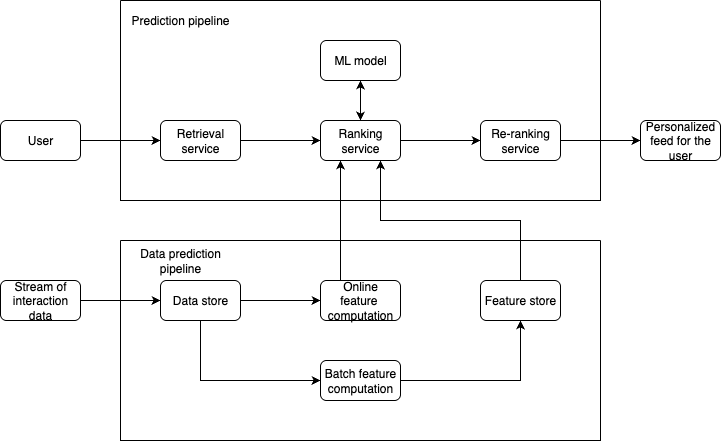

The diagram above was exported from draw.io. Its source (the exported page's mxGraphModel, read from the mxfile embedded in the PNG):
<mxGraphModel dx="976" dy="565" grid="1" gridSize="10" guides="1" tooltips="1" connect="1" arrows="1" fold="1" page="1" pageScale="1" pageWidth="850" pageHeight="1100" math="0" shadow="0">
  <root>
    <mxCell id="0" />
    <mxCell id="1" parent="0" />
    <mxCell id="ZmeEktutjG4ah9AQzQX6-1" value="" style="swimlane;startSize=0;" parent="1" vertex="1">
      <mxGeometry x="200" y="80" width="480" height="200" as="geometry" />
    </mxCell>
    <mxCell id="ZmeEktutjG4ah9AQzQX6-11" style="edgeStyle=orthogonalEdgeStyle;rounded=0;orthogonalLoop=1;jettySize=auto;html=1;exitX=1;exitY=0.5;exitDx=0;exitDy=0;entryX=0;entryY=0.5;entryDx=0;entryDy=0;" parent="ZmeEktutjG4ah9AQzQX6-1" source="ZmeEktutjG4ah9AQzQX6-4" target="ZmeEktutjG4ah9AQzQX6-5" edge="1">
      <mxGeometry relative="1" as="geometry" />
    </mxCell>
    <mxCell id="ZmeEktutjG4ah9AQzQX6-4" value="Retrieval service" style="rounded=1;whiteSpace=wrap;html=1;" parent="ZmeEktutjG4ah9AQzQX6-1" vertex="1">
      <mxGeometry x="40" y="120" width="80" height="40" as="geometry" />
    </mxCell>
    <mxCell id="ZmeEktutjG4ah9AQzQX6-12" style="edgeStyle=orthogonalEdgeStyle;rounded=0;orthogonalLoop=1;jettySize=auto;html=1;exitX=1;exitY=0.5;exitDx=0;exitDy=0;entryX=0;entryY=0.5;entryDx=0;entryDy=0;" parent="ZmeEktutjG4ah9AQzQX6-1" source="ZmeEktutjG4ah9AQzQX6-5" target="ZmeEktutjG4ah9AQzQX6-6" edge="1">
      <mxGeometry relative="1" as="geometry" />
    </mxCell>
    <mxCell id="ZmeEktutjG4ah9AQzQX6-16" style="edgeStyle=orthogonalEdgeStyle;rounded=0;orthogonalLoop=1;jettySize=auto;html=1;exitX=0.5;exitY=0;exitDx=0;exitDy=0;" parent="ZmeEktutjG4ah9AQzQX6-1" source="ZmeEktutjG4ah9AQzQX6-5" target="ZmeEktutjG4ah9AQzQX6-8" edge="1">
      <mxGeometry relative="1" as="geometry" />
    </mxCell>
    <mxCell id="ZmeEktutjG4ah9AQzQX6-5" value="Ranking service" style="rounded=1;whiteSpace=wrap;html=1;" parent="ZmeEktutjG4ah9AQzQX6-1" vertex="1">
      <mxGeometry x="200" y="120" width="80" height="40" as="geometry" />
    </mxCell>
    <mxCell id="ZmeEktutjG4ah9AQzQX6-6" value="Re-ranking service" style="rounded=1;whiteSpace=wrap;html=1;" parent="ZmeEktutjG4ah9AQzQX6-1" vertex="1">
      <mxGeometry x="360" y="120" width="80" height="40" as="geometry" />
    </mxCell>
    <mxCell id="ZmeEktutjG4ah9AQzQX6-15" style="edgeStyle=orthogonalEdgeStyle;rounded=0;orthogonalLoop=1;jettySize=auto;html=1;exitX=0.5;exitY=1;exitDx=0;exitDy=0;" parent="ZmeEktutjG4ah9AQzQX6-1" source="ZmeEktutjG4ah9AQzQX6-8" target="ZmeEktutjG4ah9AQzQX6-5" edge="1">
      <mxGeometry relative="1" as="geometry" />
    </mxCell>
    <mxCell id="ZmeEktutjG4ah9AQzQX6-8" value="ML model" style="rounded=1;whiteSpace=wrap;html=1;" parent="ZmeEktutjG4ah9AQzQX6-1" vertex="1">
      <mxGeometry x="200" y="40" width="80" height="40" as="geometry" />
    </mxCell>
    <mxCell id="ZmeEktutjG4ah9AQzQX6-17" value="Prediction pipeline" style="text;html=1;align=center;verticalAlign=middle;whiteSpace=wrap;rounded=0;" parent="ZmeEktutjG4ah9AQzQX6-1" vertex="1">
      <mxGeometry width="120" height="40" as="geometry" />
    </mxCell>
    <mxCell id="Fgx8i_KIpPscyPWHj_nG-1" style="edgeStyle=orthogonalEdgeStyle;rounded=0;orthogonalLoop=1;jettySize=auto;html=1;exitX=1;exitY=0.5;exitDx=0;exitDy=0;entryX=0;entryY=0.5;entryDx=0;entryDy=0;" parent="1" source="ZmeEktutjG4ah9AQzQX6-2" target="ZmeEktutjG4ah9AQzQX6-4" edge="1">
      <mxGeometry relative="1" as="geometry" />
    </mxCell>
    <mxCell id="ZmeEktutjG4ah9AQzQX6-2" value="User" style="rounded=1;whiteSpace=wrap;html=1;" parent="1" vertex="1">
      <mxGeometry x="80" y="200" width="80" height="40" as="geometry" />
    </mxCell>
    <mxCell id="ZmeEktutjG4ah9AQzQX6-3" value="Personalized feed for the user" style="rounded=1;whiteSpace=wrap;html=1;" parent="1" vertex="1">
      <mxGeometry x="720" y="200" width="80" height="40" as="geometry" />
    </mxCell>
    <mxCell id="ZmeEktutjG4ah9AQzQX6-18" value="" style="swimlane;startSize=0;" parent="1" vertex="1">
      <mxGeometry x="200" y="320" width="480" height="200" as="geometry" />
    </mxCell>
    <mxCell id="ZmeEktutjG4ah9AQzQX6-24" style="edgeStyle=orthogonalEdgeStyle;rounded=0;orthogonalLoop=1;jettySize=auto;html=1;exitX=1;exitY=0.5;exitDx=0;exitDy=0;entryX=0;entryY=0.5;entryDx=0;entryDy=0;" parent="ZmeEktutjG4ah9AQzQX6-18" source="ZmeEktutjG4ah9AQzQX6-19" target="ZmeEktutjG4ah9AQzQX6-20" edge="1">
      <mxGeometry relative="1" as="geometry" />
    </mxCell>
    <mxCell id="ZmeEktutjG4ah9AQzQX6-25" style="edgeStyle=orthogonalEdgeStyle;rounded=0;orthogonalLoop=1;jettySize=auto;html=1;exitX=0.5;exitY=1;exitDx=0;exitDy=0;entryX=0;entryY=0.5;entryDx=0;entryDy=0;" parent="ZmeEktutjG4ah9AQzQX6-18" source="ZmeEktutjG4ah9AQzQX6-19" target="ZmeEktutjG4ah9AQzQX6-22" edge="1">
      <mxGeometry relative="1" as="geometry" />
    </mxCell>
    <mxCell id="ZmeEktutjG4ah9AQzQX6-19" value="Data store" style="rounded=1;whiteSpace=wrap;html=1;" parent="ZmeEktutjG4ah9AQzQX6-18" vertex="1">
      <mxGeometry x="40" y="40" width="80" height="40" as="geometry" />
    </mxCell>
    <mxCell id="ZmeEktutjG4ah9AQzQX6-20" value="Online feature&amp;nbsp; computation" style="rounded=1;whiteSpace=wrap;html=1;" parent="ZmeEktutjG4ah9AQzQX6-18" vertex="1">
      <mxGeometry x="200" y="40" width="80" height="40" as="geometry" />
    </mxCell>
    <mxCell id="ZmeEktutjG4ah9AQzQX6-21" value="Feature store" style="rounded=1;whiteSpace=wrap;html=1;" parent="ZmeEktutjG4ah9AQzQX6-18" vertex="1">
      <mxGeometry x="360" y="40" width="80" height="40" as="geometry" />
    </mxCell>
    <mxCell id="ZmeEktutjG4ah9AQzQX6-28" style="edgeStyle=orthogonalEdgeStyle;rounded=0;orthogonalLoop=1;jettySize=auto;html=1;exitX=1;exitY=0.5;exitDx=0;exitDy=0;" parent="ZmeEktutjG4ah9AQzQX6-18" source="ZmeEktutjG4ah9AQzQX6-22" target="ZmeEktutjG4ah9AQzQX6-21" edge="1">
      <mxGeometry relative="1" as="geometry" />
    </mxCell>
    <mxCell id="ZmeEktutjG4ah9AQzQX6-22" value="Batch feature computation" style="rounded=1;whiteSpace=wrap;html=1;" parent="ZmeEktutjG4ah9AQzQX6-18" vertex="1">
      <mxGeometry x="200" y="120" width="80" height="40" as="geometry" />
    </mxCell>
    <mxCell id="ZmeEktutjG4ah9AQzQX6-32" value="Data prediction pipeline" style="text;html=1;align=center;verticalAlign=middle;whiteSpace=wrap;rounded=0;" parent="ZmeEktutjG4ah9AQzQX6-18" vertex="1">
      <mxGeometry width="120" height="40" as="geometry" />
    </mxCell>
    <mxCell id="Fgx8i_KIpPscyPWHj_nG-3" style="edgeStyle=orthogonalEdgeStyle;rounded=0;orthogonalLoop=1;jettySize=auto;html=1;exitX=1;exitY=0.5;exitDx=0;exitDy=0;entryX=0;entryY=0.5;entryDx=0;entryDy=0;" parent="1" source="ZmeEktutjG4ah9AQzQX6-23" target="ZmeEktutjG4ah9AQzQX6-19" edge="1">
      <mxGeometry relative="1" as="geometry" />
    </mxCell>
    <mxCell id="ZmeEktutjG4ah9AQzQX6-23" value="Stream of interaction data" style="rounded=1;whiteSpace=wrap;html=1;" parent="1" vertex="1">
      <mxGeometry x="80" y="360" width="80" height="40" as="geometry" />
    </mxCell>
    <mxCell id="ZmeEktutjG4ah9AQzQX6-29" style="edgeStyle=orthogonalEdgeStyle;rounded=0;orthogonalLoop=1;jettySize=auto;html=1;exitX=0.5;exitY=0;exitDx=0;exitDy=0;entryX=0.75;entryY=1;entryDx=0;entryDy=0;" parent="1" source="ZmeEktutjG4ah9AQzQX6-21" target="ZmeEktutjG4ah9AQzQX6-5" edge="1">
      <mxGeometry relative="1" as="geometry" />
    </mxCell>
    <mxCell id="Fgx8i_KIpPscyPWHj_nG-2" style="edgeStyle=orthogonalEdgeStyle;rounded=0;orthogonalLoop=1;jettySize=auto;html=1;exitX=1;exitY=0.5;exitDx=0;exitDy=0;entryX=0;entryY=0.5;entryDx=0;entryDy=0;" parent="1" source="ZmeEktutjG4ah9AQzQX6-6" target="ZmeEktutjG4ah9AQzQX6-3" edge="1">
      <mxGeometry relative="1" as="geometry" />
    </mxCell>
    <mxCell id="n-qHFzNtl7jYcF_RWVUC-3" style="edgeStyle=orthogonalEdgeStyle;rounded=0;orthogonalLoop=1;jettySize=auto;html=1;exitX=0.25;exitY=0;exitDx=0;exitDy=0;entryX=0.25;entryY=1;entryDx=0;entryDy=0;" parent="1" source="ZmeEktutjG4ah9AQzQX6-20" target="ZmeEktutjG4ah9AQzQX6-5" edge="1">
      <mxGeometry relative="1" as="geometry" />
    </mxCell>
  </root>
</mxGraphModel>